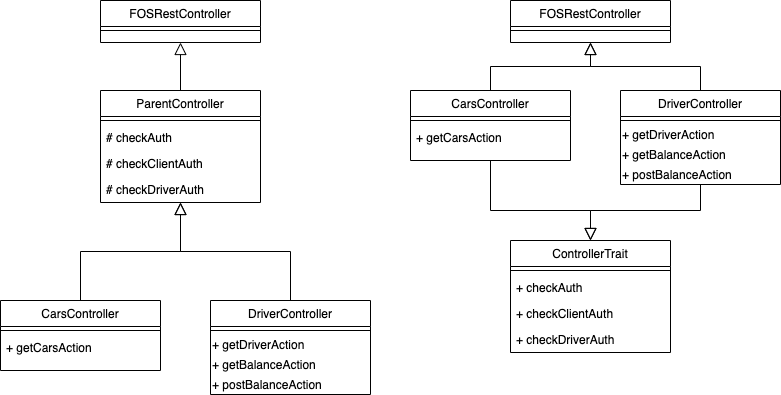

The diagram above was exported from draw.io. Its source (the exported page's mxGraphModel, read from the mxfile embedded in the PNG):
<mxGraphModel dx="946" dy="646" grid="1" gridSize="10" guides="1" tooltips="1" connect="1" arrows="1" fold="1" page="1" pageScale="1" pageWidth="827" pageHeight="1169" math="0" shadow="0">
  <root>
    <mxCell id="0" />
    <mxCell id="1" parent="0" />
    <mxCell id="2" value="" style="edgeStyle=orthogonalEdgeStyle;rounded=0;orthogonalLoop=1;jettySize=auto;html=1;endArrow=block;endFill=0;endSize=10;" edge="1" source="3" target="8" parent="1">
      <mxGeometry relative="1" as="geometry" />
    </mxCell>
    <mxCell id="3" value="ParentController" style="swimlane;fontStyle=0;align=center;verticalAlign=top;childLayout=stackLayout;horizontal=1;startSize=26;horizontalStack=0;resizeParent=1;resizeLast=0;collapsible=1;marginBottom=0;rounded=0;shadow=0;strokeWidth=1;" vertex="1" parent="1">
      <mxGeometry x="124" y="110" width="160" height="112" as="geometry">
        <mxRectangle x="230" y="140" width="160" height="26" as="alternateBounds" />
      </mxGeometry>
    </mxCell>
    <mxCell id="4" value="" style="line;html=1;strokeWidth=1;align=left;verticalAlign=middle;spacingTop=-1;spacingLeft=3;spacingRight=3;rotatable=0;labelPosition=right;points=[];portConstraint=eastwest;" vertex="1" parent="3">
      <mxGeometry y="26" width="160" height="8" as="geometry" />
    </mxCell>
    <mxCell id="5" value="# checkAuth" style="text;align=left;verticalAlign=top;spacingLeft=4;spacingRight=4;overflow=hidden;rotatable=0;points=[[0,0.5],[1,0.5]];portConstraint=eastwest;" vertex="1" parent="3">
      <mxGeometry y="34" width="160" height="26" as="geometry" />
    </mxCell>
    <mxCell id="6" value="# checkClientAuth" style="text;align=left;verticalAlign=top;spacingLeft=4;spacingRight=4;overflow=hidden;rotatable=0;points=[[0,0.5],[1,0.5]];portConstraint=eastwest;rounded=0;shadow=0;html=0;" vertex="1" parent="3">
      <mxGeometry y="60" width="160" height="26" as="geometry" />
    </mxCell>
    <mxCell id="7" value="# checkDriverAuth" style="text;align=left;verticalAlign=top;spacingLeft=4;spacingRight=4;overflow=hidden;rotatable=0;points=[[0,0.5],[1,0.5]];portConstraint=eastwest;rounded=0;shadow=0;html=0;" vertex="1" parent="3">
      <mxGeometry y="86" width="160" height="26" as="geometry" />
    </mxCell>
    <mxCell id="8" value="FOSRestController" style="swimlane;fontStyle=0;align=center;verticalAlign=top;childLayout=stackLayout;horizontal=1;startSize=26;horizontalStack=0;resizeParent=1;resizeLast=0;collapsible=1;marginBottom=0;rounded=0;shadow=0;strokeWidth=1;" vertex="1" parent="1">
      <mxGeometry x="124" y="20" width="160" height="42" as="geometry">
        <mxRectangle x="230" y="140" width="160" height="26" as="alternateBounds" />
      </mxGeometry>
    </mxCell>
    <mxCell id="9" value="" style="line;html=1;strokeWidth=1;align=left;verticalAlign=middle;spacingTop=-1;spacingLeft=3;spacingRight=3;rotatable=0;labelPosition=right;points=[];portConstraint=eastwest;" vertex="1" parent="8">
      <mxGeometry y="26" width="160" height="8" as="geometry" />
    </mxCell>
    <mxCell id="10" value="CarsController" style="swimlane;fontStyle=0;align=center;verticalAlign=top;childLayout=stackLayout;horizontal=1;startSize=26;horizontalStack=0;resizeParent=1;resizeLast=0;collapsible=1;marginBottom=0;rounded=0;shadow=0;strokeWidth=1;" vertex="1" parent="1">
      <mxGeometry x="24" y="320" width="160" height="70" as="geometry">
        <mxRectangle x="130" y="380" width="160" height="26" as="alternateBounds" />
      </mxGeometry>
    </mxCell>
    <mxCell id="11" value="" style="line;html=1;strokeWidth=1;align=left;verticalAlign=middle;spacingTop=-1;spacingLeft=3;spacingRight=3;rotatable=0;labelPosition=right;points=[];portConstraint=eastwest;" vertex="1" parent="10">
      <mxGeometry y="26" width="160" height="8" as="geometry" />
    </mxCell>
    <mxCell id="12" value="+ getCarsAction" style="text;align=left;verticalAlign=top;spacingLeft=4;spacingRight=4;overflow=hidden;rotatable=0;points=[[0,0.5],[1,0.5]];portConstraint=eastwest;fontStyle=0" vertex="1" parent="10">
      <mxGeometry y="34" width="160" height="26" as="geometry" />
    </mxCell>
    <mxCell id="13" value="" style="endArrow=block;endSize=10;endFill=0;shadow=0;strokeWidth=1;rounded=0;edgeStyle=elbowEdgeStyle;elbow=vertical;" edge="1" source="10" target="3" parent="1">
      <mxGeometry width="160" relative="1" as="geometry">
        <mxPoint x="104" y="163" as="sourcePoint" />
        <mxPoint x="104" y="163" as="targetPoint" />
      </mxGeometry>
    </mxCell>
    <mxCell id="14" value="DriverController" style="swimlane;fontStyle=0;align=center;verticalAlign=top;childLayout=stackLayout;horizontal=1;startSize=26;horizontalStack=0;resizeParent=1;resizeLast=0;collapsible=1;marginBottom=0;rounded=0;shadow=0;strokeWidth=1;" vertex="1" parent="1">
      <mxGeometry x="234" y="320" width="160" height="94" as="geometry">
        <mxRectangle x="340" y="380" width="170" height="26" as="alternateBounds" />
      </mxGeometry>
    </mxCell>
    <mxCell id="15" value="" style="line;html=1;strokeWidth=1;align=left;verticalAlign=middle;spacingTop=-1;spacingLeft=3;spacingRight=3;rotatable=0;labelPosition=right;points=[];portConstraint=eastwest;" vertex="1" parent="14">
      <mxGeometry y="26" width="160" height="8" as="geometry" />
    </mxCell>
    <mxCell id="16" value="+&amp;nbsp;getDriverAction" style="text;html=1;align=left;verticalAlign=middle;resizable=0;points=[];autosize=1;" vertex="1" parent="14">
      <mxGeometry y="34" width="160" height="20" as="geometry" />
    </mxCell>
    <mxCell id="17" value="+&amp;nbsp;getBalanceAction" style="text;html=1;align=left;verticalAlign=middle;resizable=0;points=[];autosize=1;" vertex="1" parent="14">
      <mxGeometry y="54" width="160" height="20" as="geometry" />
    </mxCell>
    <mxCell id="18" value="+&amp;nbsp;postBalanceAction" style="text;html=1;align=left;verticalAlign=middle;resizable=0;points=[];autosize=1;" vertex="1" parent="14">
      <mxGeometry y="74" width="160" height="20" as="geometry" />
    </mxCell>
    <mxCell id="19" value="" style="endArrow=block;endSize=10;endFill=0;shadow=0;strokeWidth=1;rounded=0;edgeStyle=elbowEdgeStyle;elbow=vertical;" edge="1" source="14" target="3" parent="1">
      <mxGeometry width="160" relative="1" as="geometry">
        <mxPoint x="114" y="333" as="sourcePoint" />
        <mxPoint x="214" y="231" as="targetPoint" />
      </mxGeometry>
    </mxCell>
    <mxCell id="20" value="FOSRestController" style="swimlane;fontStyle=0;align=center;verticalAlign=top;childLayout=stackLayout;horizontal=1;startSize=26;horizontalStack=0;resizeParent=1;resizeLast=0;collapsible=1;marginBottom=0;rounded=0;shadow=0;strokeWidth=1;" vertex="1" parent="1">
      <mxGeometry x="534" y="20" width="160" height="42" as="geometry">
        <mxRectangle x="230" y="140" width="160" height="26" as="alternateBounds" />
      </mxGeometry>
    </mxCell>
    <mxCell id="21" value="" style="line;html=1;strokeWidth=1;align=left;verticalAlign=middle;spacingTop=-1;spacingLeft=3;spacingRight=3;rotatable=0;labelPosition=right;points=[];portConstraint=eastwest;" vertex="1" parent="20">
      <mxGeometry y="26" width="160" height="8" as="geometry" />
    </mxCell>
    <mxCell id="22" style="edgeStyle=orthogonalEdgeStyle;rounded=0;orthogonalLoop=1;jettySize=auto;html=1;exitX=0.5;exitY=0;exitDx=0;exitDy=0;entryX=0.5;entryY=1;entryDx=0;entryDy=0;endArrow=block;endFill=0;endSize=10;" edge="1" source="24" target="20" parent="1">
      <mxGeometry relative="1" as="geometry" />
    </mxCell>
    <mxCell id="23" style="edgeStyle=orthogonalEdgeStyle;rounded=0;orthogonalLoop=1;jettySize=auto;html=1;exitX=0.5;exitY=1;exitDx=0;exitDy=0;entryX=0.5;entryY=0;entryDx=0;entryDy=0;endArrow=block;endFill=0;endSize=10;" edge="1" source="24" target="32" parent="1">
      <mxGeometry relative="1" as="geometry">
        <Array as="points">
          <mxPoint x="514" y="230" />
          <mxPoint x="614" y="230" />
        </Array>
      </mxGeometry>
    </mxCell>
    <mxCell id="24" value="CarsController" style="swimlane;fontStyle=0;align=center;verticalAlign=top;childLayout=stackLayout;horizontal=1;startSize=26;horizontalStack=0;resizeParent=1;resizeLast=0;collapsible=1;marginBottom=0;rounded=0;shadow=0;strokeWidth=1;" vertex="1" parent="1">
      <mxGeometry x="434" y="110" width="160" height="70" as="geometry">
        <mxRectangle x="130" y="380" width="160" height="26" as="alternateBounds" />
      </mxGeometry>
    </mxCell>
    <mxCell id="25" value="" style="line;html=1;strokeWidth=1;align=left;verticalAlign=middle;spacingTop=-1;spacingLeft=3;spacingRight=3;rotatable=0;labelPosition=right;points=[];portConstraint=eastwest;" vertex="1" parent="24">
      <mxGeometry y="26" width="160" height="8" as="geometry" />
    </mxCell>
    <mxCell id="26" value="+ getCarsAction" style="text;align=left;verticalAlign=top;spacingLeft=4;spacingRight=4;overflow=hidden;rotatable=0;points=[[0,0.5],[1,0.5]];portConstraint=eastwest;fontStyle=0" vertex="1" parent="24">
      <mxGeometry y="34" width="160" height="26" as="geometry" />
    </mxCell>
    <mxCell id="27" style="edgeStyle=orthogonalEdgeStyle;rounded=0;orthogonalLoop=1;jettySize=auto;html=1;exitX=0.5;exitY=0;exitDx=0;exitDy=0;entryX=0.5;entryY=1;entryDx=0;entryDy=0;endArrow=block;endFill=0;endSize=10;" edge="1" source="28" target="20" parent="1">
      <mxGeometry relative="1" as="geometry" />
    </mxCell>
    <mxCell id="28" value="DriverController" style="swimlane;fontStyle=0;align=center;verticalAlign=top;childLayout=stackLayout;horizontal=1;startSize=26;horizontalStack=0;resizeParent=1;resizeLast=0;collapsible=1;marginBottom=0;rounded=0;shadow=0;strokeWidth=1;" vertex="1" parent="1">
      <mxGeometry x="644" y="110" width="160" height="94" as="geometry">
        <mxRectangle x="340" y="380" width="170" height="26" as="alternateBounds" />
      </mxGeometry>
    </mxCell>
    <mxCell id="29" value="" style="line;html=1;strokeWidth=1;align=left;verticalAlign=middle;spacingTop=-1;spacingLeft=3;spacingRight=3;rotatable=0;labelPosition=right;points=[];portConstraint=eastwest;" vertex="1" parent="28">
      <mxGeometry y="26" width="160" height="8" as="geometry" />
    </mxCell>
    <mxCell id="30" value="+&amp;nbsp;getDriverAction" style="text;html=1;align=left;verticalAlign=middle;resizable=0;points=[];autosize=1;" vertex="1" parent="28">
      <mxGeometry y="34" width="160" height="20" as="geometry" />
    </mxCell>
    <mxCell id="31" value="+&amp;nbsp;getBalanceAction" style="text;html=1;align=left;verticalAlign=middle;resizable=0;points=[];autosize=1;" vertex="1" parent="28">
      <mxGeometry y="54" width="160" height="20" as="geometry" />
    </mxCell>
    <mxCell id="32" value="ControllerTrait" style="swimlane;fontStyle=0;align=center;verticalAlign=top;childLayout=stackLayout;horizontal=1;startSize=26;horizontalStack=0;resizeParent=1;resizeLast=0;collapsible=1;marginBottom=0;rounded=0;shadow=0;strokeWidth=1;" vertex="1" parent="1">
      <mxGeometry x="534" y="260" width="160" height="112" as="geometry">
        <mxRectangle x="230" y="140" width="160" height="26" as="alternateBounds" />
      </mxGeometry>
    </mxCell>
    <mxCell id="33" value="" style="line;html=1;strokeWidth=1;align=left;verticalAlign=middle;spacingTop=-1;spacingLeft=3;spacingRight=3;rotatable=0;labelPosition=right;points=[];portConstraint=eastwest;" vertex="1" parent="32">
      <mxGeometry y="26" width="160" height="8" as="geometry" />
    </mxCell>
    <mxCell id="34" value="+ checkAuth" style="text;align=left;verticalAlign=top;spacingLeft=4;spacingRight=4;overflow=hidden;rotatable=0;points=[[0,0.5],[1,0.5]];portConstraint=eastwest;" vertex="1" parent="32">
      <mxGeometry y="34" width="160" height="26" as="geometry" />
    </mxCell>
    <mxCell id="35" value="+ checkClientAuth" style="text;align=left;verticalAlign=top;spacingLeft=4;spacingRight=4;overflow=hidden;rotatable=0;points=[[0,0.5],[1,0.5]];portConstraint=eastwest;rounded=0;shadow=0;html=0;" vertex="1" parent="32">
      <mxGeometry y="60" width="160" height="26" as="geometry" />
    </mxCell>
    <mxCell id="36" value="+ checkDriverAuth" style="text;align=left;verticalAlign=top;spacingLeft=4;spacingRight=4;overflow=hidden;rotatable=0;points=[[0,0.5],[1,0.5]];portConstraint=eastwest;rounded=0;shadow=0;html=0;" vertex="1" parent="32">
      <mxGeometry y="86" width="160" height="26" as="geometry" />
    </mxCell>
    <mxCell id="37" style="edgeStyle=orthogonalEdgeStyle;rounded=0;orthogonalLoop=1;jettySize=auto;html=1;entryX=0.5;entryY=0;entryDx=0;entryDy=0;endArrow=block;endFill=0;endSize=10;" edge="1" source="38" target="32" parent="1">
      <mxGeometry relative="1" as="geometry">
        <Array as="points">
          <mxPoint x="724" y="230" />
          <mxPoint x="614" y="230" />
        </Array>
      </mxGeometry>
    </mxCell>
    <mxCell id="38" value="+&amp;nbsp;postBalanceAction" style="text;html=1;align=left;verticalAlign=middle;resizable=0;points=[];autosize=1;" vertex="1" parent="1">
      <mxGeometry x="644" y="184" width="160" height="20" as="geometry" />
    </mxCell>
  </root>
</mxGraphModel>